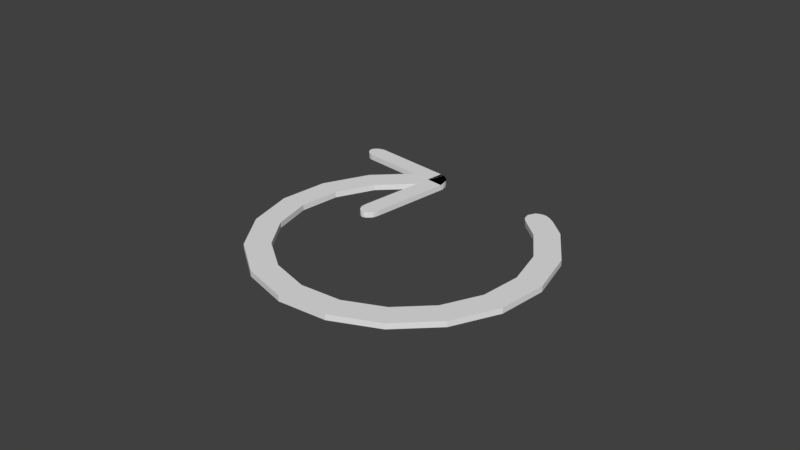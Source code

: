 # Source: arrowCW_lowpoly.blend  (saved by Blender 2.80.75; exported with 4.5.12 LTS)
import bpy
from mathutils import Matrix  # noqa: F401  (used for matrix-valued properties, if any)

bpy.ops.wm.read_factory_settings(use_empty=True)
scene = bpy.context.scene
scene.name = 'Scene'

# ---- collections
col_collection_1 = bpy.data.collections.new('Collection 1'); scene.collection.children.link(col_collection_1)

# ---- materials (node trees are filled in below, after node groups)
mat_material = bpy.data.materials.new('Material')
mat_material.alpha_threshold = 0.0
mat_material.use_transparent_shadow = False
mat_material.roughness = 0.5
mat_material.line_color = (0.0, 0.0, 0.0, 1.0)

# ---- material node trees

# ---- world
world_world = bpy.data.worlds.new('World'); scene.world = world_world
world_world.color = (0.05088, 0.05088, 0.05088)
world_world.use_sun_shadow = False
world_world.sun_shadow_jitter_overblur = 0.0

# ---- meshes
me_cube_000 = bpy.data.meshes.new('Cube.000')
me_cube_000.from_pydata([(-0.5541, 0.2618, 0.9504), (-0.554, 0.2618, -1.05), (-0.9466, -0.08082, 0.9504), (-0.9466, -0.08083, -1.05), (-5.601, 0.2788, 1.0), (-5.601, 0.2788, -1.0), (-5.301, -0.06661, 1.0), (-5.301, -0.06661, -1.0), (-9.427, 0.05293, 1.0), (-9.427, 0.05293, -1.0), (-8.466, -0.2535, 1.0), (-8.466, -0.2535, -1.0), (-12.56, -0.3866, 1.0), (-12.56, -0.3866, -1.0), (-11.06, -0.6175, 1.0), (-11.06, -0.6175, -1.0), (-14.66, -0.9882, 1.0), (-14.66, -0.9882, -1.0), (-12.8, -1.115, 1.0), (-12.8, -1.115, -1.0), (-15.45, -1.679, 1.0), (-15.45, -1.679, -1.0), (-13.45, -1.686, 1.0), (-13.45, -1.686, -1.0), (-14.84, -2.374, 1.0), (-14.84, -2.374, -1.0), (-12.94, -2.262, 1.0), (-12.94, -2.262, -1.0), (-12.9, -2.993, 1.0), (-12.9, -2.993, -1.0), (-11.34, -2.774, 1.0), (-11.34, -2.774, -1.0), (-9.88, -3.455, 1.0), (-9.88, -3.455, -1.0), (-8.841, -3.157, 1.0), (-8.841, -3.157, -1.0), (-6.115, -3.71, 1.0), (-6.115, -3.71, -1.0), (-5.726, -3.368, 1.0), (-5.726, -3.368, -1.0), (-2.094, -3.726, 1.0), (-2.094, -3.726, -1.0), (-2.398, -3.381, 1.0), (-2.398, -3.381, -1.0), (1.729, -3.499, 1.0), (1.729, -3.499, -1.0), (0.7645, -3.193, 1.0), (0.7645, -3.193, -1.0), (4.859, -3.059, 1.0), (4.859, -3.059, -1.0), (3.355, -2.828, 1.0), (3.355, -2.828, -1.0), (6.953, -2.456, 1.0), (6.953, -2.456, -1.0), (5.088, -2.33, 1.0), (5.088, -2.33, -1.0), (7.736, -1.766, 1.0), (7.736, -1.766, -1.0), (5.736, -1.758, 1.0), (5.736, -1.758, -1.0), (-0.5541, 0.2618, 0.9504), (-0.554, 0.2618, -1.05), (0.3641, 0.1627, 1.0), (-0.3641, -0.1627, -1.0), (-1.581, 0.2612, -1.0), (-1.973, -0.08135, 1.0), (7.736, -1.766, 1.0), (7.736, -1.766, -1.0), (5.736, -1.758, 1.0), (5.736, -1.758, -1.0), (7.6, -1.414, 1.0), (5.624, -1.467, -1.0), (6.15, -1.17, -1.003), (6.364, -1.158, -1.003), (6.816, -1.169, -1.003), (7.263, -1.224, -1.002), (7.043, -1.191, 0.9974), (6.588, -1.158, 0.9972), (5.951, -1.192, 0.9977), (5.803, -1.227, -1.002), (5.635, -1.273, 0.9986), (7.41, -1.277, -1.002), (7.55, -1.366, -1.001), (5.574, -1.371, -1.0), (5.597, -1.295, -1.001), (7.485, -1.319, 0.9985), (7.334, -1.244, 0.9978), (5.577, -1.329, 0.9992), (5.591, -1.419, 1.0), (0.2785, 0.2085, 0.9923), (-5.871, -0.9227, -0.9971), (-6.324, -0.9186, -0.9971), (-6.618, -0.886, -0.9971), (-6.724, -0.828, -0.9971), (-6.632, -0.7504, -0.9971), (-6.703, -0.7912, 0.9923), (-6.696, -0.8599, 0.9923), (-6.493, -0.9057, 0.9923), (-6.115, -0.9243, 0.9923), (-5.282, 1.076, -0.9971), (-5.258, 1.155, -0.9971), (-5.071, 1.206, -0.9971), (-4.74, 1.225, -0.9971), (-4.295, 1.208, -0.9971), (-4.529, 1.221, 0.9923), (-4.922, 1.22, 0.9923), (-5.184, 1.184, 0.9923), (-5.291, 1.118, 0.9923), (0.2785, 0.2085, -0.9971), (0.007228, -0.1586, -0.9971), (0.1814, -0.1311, -0.9971), (0.446, -0.06345, -0.9971), (0.578, 0.01513, -0.9971), (0.5646, 0.09699, -0.9971), (0.407, 0.1741, -0.9971), (0.007057, -0.1586, 0.9923), (0.407, 0.1741, 0.9923), (0.5032, 0.1366, 0.9923), (0.5646, 0.09699, 0.9923), (0.5897, 0.05615, 0.9923), (0.578, 0.01513, 0.9923), (0.5297, -0.02507, 0.9923), (0.3289, -0.09908, 0.9923), (-5.155, 1.013, -0.9971), (-5.248, 1.051, -0.9971), (-5.274, 1.068, 0.9923), (-5.102, 0.9987, 0.9923), (-5.206, 1.031, 0.9923), (-4.166, 1.196, -0.9971), (-3.981, 1.171, -0.9971), (-3.916, 1.159, 0.9923), (-4.257, 1.205, 0.9923), (-4.069, 1.184, 0.9923), (-6.53, -0.7196, -0.9971), (-6.285, -0.6771, -0.9971), (-5.769, -0.9194, 0.9923), (-5.219, -0.8627, 0.9923), (-5.537, -0.9005, 0.9923), (-5.377, -0.8827, -0.9971), (-5.675, -0.9133, -0.9971), (-6.134, -0.6555, 0.9923), (-6.587, -0.734, 0.9923), (-6.424, -0.6996, 0.9923)], [(60, 61)], [(1, 3, 2, 0), (2, 6, 7, 3), (41, 40, 36, 37), (31, 29, 25, 27), (11, 9, 5, 7), (5, 4, 6, 7), (45, 44, 40, 41), (42, 46, 47, 43), (43, 41, 37, 39), (48, 52, 54, 50), (9, 8, 10, 11), (46, 50, 51, 47), (30, 34, 35, 31), (36, 40, 42, 38), (35, 33, 29, 31), (13, 12, 14, 15), (14, 18, 19, 15), (53, 52, 48, 49), (5, 4, 0, 1), (28, 32, 34, 30), (17, 16, 18, 19), (54, 58, 59, 55), (21, 20, 16, 17), (4, 8, 10, 6), (12, 16, 18, 14), (21, 20, 22, 23), (22, 26, 27, 23), (0, 4, 6, 2), (51, 49, 45, 47), (25, 24, 26, 27), (26, 30, 31, 27), (18, 22, 23, 19), (27, 25, 21, 23), (59, 57, 53, 55), (29, 31, 30, 28), (17, 16, 12, 13), (33, 32, 28, 29), (7, 5, 1, 3), (15, 13, 9, 11), (33, 35, 34, 32), (34, 38, 39, 35), (49, 48, 44, 45), (16, 20, 22, 18), (23, 21, 17, 19), (37, 39, 38, 36), (38, 42, 43, 39), (6, 10, 11, 7), (44, 48, 50, 46), (32, 36, 38, 34), (41, 40, 42, 43), (37, 36, 32, 33), (9, 8, 4, 5), (39, 37, 33, 35), (8, 12, 14, 10), (45, 44, 46, 47), (13, 12, 8, 9), (10, 14, 15, 11), (55, 53, 49, 51), (20, 24, 26, 22), (49, 48, 50, 51), (50, 54, 55, 51), (29, 28, 24, 25), (24, 28, 30, 26), (40, 44, 46, 42), (53, 52, 54, 55), (25, 24, 20, 21), (57, 56, 52, 53), (19, 17, 13, 15), (47, 45, 41, 43), (57, 56, 58, 59), (52, 56, 58, 54), (62, 65, 63), (92, 91, 97), (88, 68, 66, 70), (67, 82, 70, 66), (82, 67, 69, 71), (82, 81, 85), (73, 72, 78, 77), (94, 93, 95), (83, 71, 88), (80, 78, 79), (77, 76, 74), (87, 80, 84), (79, 84, 80), (127, 123, 126), (106, 101, 100), (76, 86, 75), (93, 92, 96), (102, 104, 103), (90, 135, 98), (86, 85, 81), (88, 70, 85, 86, 76, 77, 78, 80, 87), (82, 71, 83, 84, 79, 72, 73, 74, 75, 81), (88, 87, 83), (74, 73, 77), (72, 79, 78), (86, 81, 75), (108, 114, 113, 112, 111, 110, 109), (129, 130, 108), (111, 122, 110), (93, 96, 95), (134, 142, 140), (108, 109, 138, 139, 90, 91, 92, 93, 94, 133, 134), (101, 105, 102), (122, 111, 121), (94, 95, 141), (89, 108, 140), (92, 97, 96), (89, 140, 142, 141, 95, 96, 97, 98, 135, 137, 136, 115, 121, 120, 119, 118, 117, 116), (99, 107, 100), (107, 106, 100), (104, 102, 105), (130, 129, 132), (134, 140, 108), (125, 124, 127), (99, 125, 107), (104, 131, 103), (112, 121, 111), (141, 133, 94), (121, 115, 122), (106, 105, 101), (113, 119, 112), (132, 128, 131), (120, 121, 112), (115, 109, 110), (118, 119, 113), (120, 112, 119), (116, 117, 114), (118, 113, 117), (126, 123, 109), (109, 115, 126), (89, 116, 114, 108), (108, 109, 123, 124, 99, 100, 101, 102, 103, 128, 129), (133, 142, 134), (130, 89, 108), (131, 128, 103), (132, 129, 128), (131, 104, 105, 106, 107, 125, 127, 126, 115, 121, 120, 119, 118, 117, 116, 89, 130, 132), (99, 124, 125), (115, 110, 122), (138, 137, 139), (139, 135, 90), (136, 138, 109), (109, 115, 136), (133, 141, 142), (91, 98, 97), (68, 88, 71, 69), (63, 64, 62), (91, 90, 98), (70, 82, 85), (75, 74, 76), (84, 83, 87), (114, 117, 113), (127, 124, 123), (139, 137, 135), (138, 136, 137)])
me_cube_000.materials.append(mat_material)
me_cube_000.use_remesh_preserve_volume = False
me_cube_000.use_remesh_preserve_attributes = False
me_cube_000.use_mirror_vertex_groups = False
me_cube_000.update()

# ---- objects
ob_cube_000 = bpy.data.objects.new('Cube.000', me_cube_000)

# ---- transforms, parenting, visibility, modifiers, constraints
ob_cube_000.location = (0.0, 0.0, 0.0)
ob_cube_000.rotation_euler = (0.0, 0.0, 0.7854)
ob_cube_000.scale = (0.2614, 1.496, 0.06032)
ob_cube_000.lock_location = (False, False, True)
ob_cube_000.lock_rotations_4d = False
ob_cube_000.empty_display_type = 'ARROWS'
ob_cube_000.lineart.crease_threshold = 0.0
_vg = ob_cube_000.vertex_groups.new(name='Group')
_vg = ob_cube_000.vertex_groups.new(name='Group.001')

# ---- collection membership
col_collection_1.objects.link(ob_cube_000)

# ---- scene / render settings (as saved in the file)
scene.frame_start = 1; scene.frame_end = 250; scene.frame_set(1)
scene.render.engine = 'BLENDER_EEVEE_NEXT'
scene.render.resolution_percentage = 50
scene.render.dither_intensity = 0.0
scene.cycles.use_denoising = False
scene.cycles.samples = 128
scene.cycles.sampling_pattern = 'TABULATED_SOBOL'
scene.cycles.use_adaptive_sampling = False
scene.cycles.use_light_tree = False
scene.view_settings.view_transform = 'Standard'
bpy.context.view_layer.update()

# ---- added for rendering (the .blend has no active camera and no usable light): camera, sun
cam_auto = bpy.data.cameras.new('AutoCamera')
cam_auto.lens = 50.0
cam_auto.sensor_width = 36.0
cam_auto.clip_end = 1000.0
ob_auto_camera = bpy.data.objects.new('AutoCamera', cam_auto)
scene.collection.objects.link(ob_auto_camera)
ob_auto_camera.location = (13.0713, -16.9897, 9.9674)
ob_auto_camera.rotation_euler = (1.09748, -7.21219e-08, 0.694738)
scene.camera = ob_auto_camera
light_auto_sun = bpy.data.lights.new('AutoSun', 'SUN')
light_auto_sun.energy = 3.0
light_auto_sun.angle = 0.0523599
ob_auto_sun = bpy.data.objects.new('AutoSun', light_auto_sun)
scene.collection.objects.link(ob_auto_sun)
ob_auto_sun.rotation_euler = (0.872665, 0.174533, 0.523599)
bpy.context.view_layer.update()
